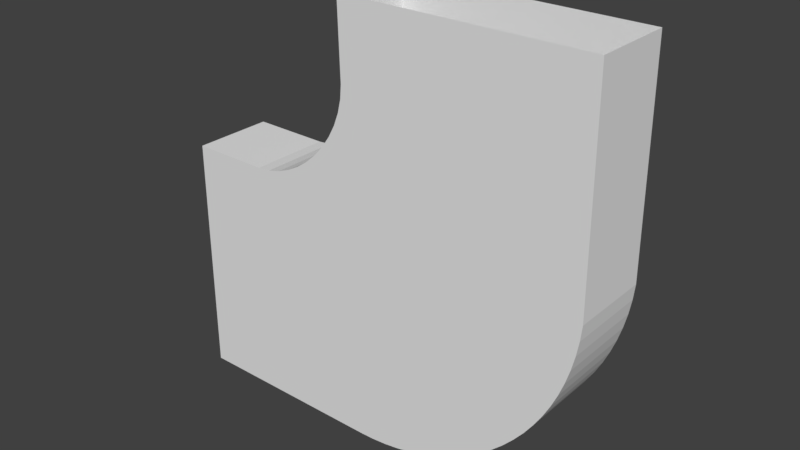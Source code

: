 # Source: PathCorner.blend  (saved by Blender 2.78.0; exported with 4.5.12 LTS)
import bpy
from mathutils import Matrix  # noqa: F401  (used for matrix-valued properties, if any)

bpy.ops.wm.read_factory_settings(use_empty=True)
scene = bpy.context.scene
scene.name = 'Scene'

# ---- collections
col_collection_1 = bpy.data.collections.new('Collection 1'); scene.collection.children.link(col_collection_1)

# ---- world
world_world = bpy.data.worlds.new('World'); scene.world = world_world
world_world.color = (0.05088, 0.05088, 0.05088)
world_world.use_sun_shadow = False
world_world.sun_shadow_jitter_overblur = 0.0
world_world.cycles.sampling_method = 'MANUAL'

# ---- meshes
me_path_corner = bpy.data.meshes.new('Path Corner')
me_path_corner.from_pydata([(0.1407, 0.1, -0.1367), (0.1134, 0.1, -0.1622), (-0.3018, 0.1, 0.75), (-0.2962, 0.1, 0.5605), (0.08475, 0.1, -0.1857), (0.05471, 0.1, -0.2072), (-0.75, 0.1, -0.3), (-0.75, 0.1, 0.3018), (-0.3065, 0.1, 0.496), (-0.2989, 0.1, 0.528), (-0.1119, 0.1, -0.2827), (-0.1478, 0.1, -0.2911), (-0.4313, 0.1, 0.3386), (-0.4033, 0.1, 0.3584), (-0.1842, 0.1, -0.2971), (-0.2211, 0.1, -0.3008), (0.2866, 0.1, 0.116), (0.2759, 0.1, 0.08081), (-0.4922, 0.1, 0.3103), (-0.4611, 0.1, 0.3224), (0.263, 0.1, 0.04646), (0.2479, 0.1, 0.01301), (-0.04242, 0.1, -0.259), (-0.07678, 0.1, -0.272), (-0.3776, 0.1, 0.3814), (-0.3546, 0.1, 0.4071), (0.1661, 0.1, -0.1094), (0.3011, 0.1, 0.1883), (0.295, 0.1, 0.1518), (0.2111, 0.1, -0.0507), (0.1897, 0.1, -0.08074), (0.02343, 0.1, -0.2266), (-0.008987, 0.1, -0.2439), (-0.3348, 0.1, 0.4351), (-0.3186, 0.1, 0.4648), (0.2999, 0.1, 0.75), (-0.2584, 0.1, -0.302), (-0.5567, 0.1, 0.3), (-0.5242, 0.1, 0.3026), (0.3047, 0.1, 0.2252), (0.2306, 0.1, -0.01941), (0.1407, -0.1, -0.1367), (0.1134, -0.1, -0.1622), (-0.3018, -0.1, 0.75), (-0.2962, -0.1, 0.5605), (0.08475, -0.1, -0.1857), (0.05471, -0.1, -0.2072), (-0.75, -0.1, -0.3), (-0.75, -0.1, 0.3018), (-0.3065, -0.1, 0.496), (-0.2989, -0.1, 0.528), (-0.1119, -0.1, -0.2827), (-0.1478, -0.1, -0.2911), (-0.4313, -0.1, 0.3386), (-0.4033, -0.1, 0.3584), (-0.1842, -0.1, -0.2971), (-0.2211, -0.1, -0.3008), (0.2866, -0.1, 0.116), (0.2759, -0.1, 0.08081), (-0.4922, -0.1, 0.3103), (-0.4611, -0.1, 0.3224), (0.263, -0.1, 0.04646), (0.2479, -0.1, 0.01301), (-0.04242, -0.1, -0.259), (-0.07678, -0.1, -0.272), (-0.3776, -0.1, 0.3814), (-0.3546, -0.1, 0.4071), (0.1661, -0.1, -0.1094), (0.3011, -0.1, 0.1883), (0.295, -0.1, 0.1518), (0.2111, -0.1, -0.0507), (0.1897, -0.1, -0.08074), (0.02343, -0.1, -0.2266), (-0.008987, -0.1, -0.2439), (-0.3348, -0.1, 0.4351), (-0.3186, -0.1, 0.4648), (0.2999, -0.1, 0.75), (-0.2584, -0.1, -0.302), (-0.5567, -0.1, 0.3), (-0.5242, -0.1, 0.3026), (0.3047, -0.1, 0.2252), (0.2306, -0.1, -0.01941)], [], [(39, 3, 35), (2, 35, 3), (27, 3, 39), (3, 27, 9), (27, 28, 9), (16, 9, 28), (9, 16, 8), (16, 17, 8), (17, 20, 8), (34, 8, 20), (21, 34, 20), (34, 21, 40), (34, 40, 33), (40, 29, 33), (30, 33, 29), (30, 25, 33), (30, 26, 25), (25, 26, 24), (26, 0, 24), (1, 24, 0), (13, 24, 1), (4, 13, 1), (13, 4, 5), (12, 13, 5), (12, 5, 31), (31, 32, 12), (12, 32, 19), (32, 22, 19), (22, 23, 19), (19, 23, 18), (10, 18, 23), (11, 18, 10), (38, 18, 11), (38, 11, 14), (15, 38, 14), (37, 38, 15), (36, 37, 15), (36, 6, 37), (7, 37, 6), (80, 76, 44), (43, 44, 76), (68, 80, 44), (44, 50, 68), (68, 50, 69), (57, 69, 50), (50, 49, 57), (57, 49, 58), (58, 49, 61), (75, 61, 49), (62, 61, 75), (75, 81, 62), (75, 74, 81), (81, 74, 70), (71, 70, 74), (71, 74, 66), (71, 66, 67), (66, 65, 67), (67, 65, 41), (42, 41, 65), (54, 42, 65), (45, 42, 54), (54, 46, 45), (53, 46, 54), (53, 72, 46), (72, 53, 73), (53, 60, 73), (73, 60, 63), (63, 60, 64), (60, 59, 64), (51, 64, 59), (52, 51, 59), (79, 52, 59), (79, 55, 52), (56, 55, 79), (78, 56, 79), (77, 56, 78), (77, 78, 47), (48, 47, 78), (18, 38, 79, 59), (13, 12, 53, 54), (6, 36, 77, 47), (22, 32, 73, 63), (15, 14, 55, 56), (20, 17, 58, 61), (32, 31, 72, 73), (17, 16, 57, 58), (34, 33, 74, 75), (19, 18, 59, 60), (39, 35, 76, 80), (16, 28, 69, 57), (12, 19, 60, 53), (4, 1, 42, 45), (21, 20, 61, 62), (36, 15, 56, 77), (27, 39, 80, 68), (2, 3, 44, 43), (8, 34, 75, 49), (24, 13, 54, 65), (23, 22, 63, 64), (1, 0, 41, 42), (29, 40, 81, 70), (25, 24, 65, 66), (40, 21, 62, 81), (5, 4, 45, 46), (14, 11, 52, 55), (37, 7, 48, 78), (0, 26, 67, 41), (10, 23, 64, 51), (3, 9, 50, 44), (33, 25, 66, 74), (28, 27, 68, 69), (9, 8, 49, 50), (31, 5, 46, 72), (30, 29, 70, 71), (26, 30, 71, 67), (11, 10, 51, 52), (38, 37, 78, 79)])
me_path_corner.materials.append(None)
me_path_corner.use_remesh_preserve_volume = False
me_path_corner.use_remesh_preserve_attributes = False
me_path_corner.use_mirror_vertex_groups = False
me_path_corner.update()

# ---- objects
ob_path_corner = bpy.data.objects.new('Path Corner', me_path_corner)

# ---- transforms, parenting, visibility, modifiers, constraints
ob_path_corner.location = (0.0, 0.0, 0.0)
ob_path_corner.lineart.crease_threshold = 0.0

# ---- collection membership
col_collection_1.objects.link(ob_path_corner)

# ---- scene / render settings (as saved in the file)
scene.frame_start = 1; scene.frame_end = 250; scene.frame_set(0)
scene.render.engine = 'BLENDER_EEVEE_NEXT'
scene.render.resolution_percentage = 50
scene.render.dither_intensity = 0.0
scene.cycles.use_denoising = False
scene.cycles.samples = 128
scene.cycles.sampling_pattern = 'TABULATED_SOBOL'
scene.cycles.light_sampling_threshold = 0.0
scene.cycles.use_adaptive_sampling = False
scene.cycles.use_light_tree = False
scene.cycles.blur_glossy = 0.0
scene.cycles.sample_clamp_indirect = 0.0
scene.view_settings.view_transform = 'Standard'
bpy.context.view_layer.update()

# ---- added for rendering (the .blend has no active camera and no usable light): camera, sun
cam_auto = bpy.data.cameras.new('AutoCamera')
cam_auto.lens = 50.0
cam_auto.sensor_width = 36.0
cam_auto.clip_end = 1000.0
ob_auto_camera = bpy.data.objects.new('AutoCamera', cam_auto)
scene.collection.objects.link(ob_auto_camera)
ob_auto_camera.location = (1.16801, -1.66878, 1.33652)
ob_auto_camera.rotation_euler = (1.09748, -7.21219e-08, 0.694738)
scene.camera = ob_auto_camera
light_auto_sun = bpy.data.lights.new('AutoSun', 'SUN')
light_auto_sun.energy = 3.0
light_auto_sun.angle = 0.0523599
ob_auto_sun = bpy.data.objects.new('AutoSun', light_auto_sun)
scene.collection.objects.link(ob_auto_sun)
ob_auto_sun.rotation_euler = (0.872665, 0.174533, 0.523599)
bpy.context.view_layer.update()
